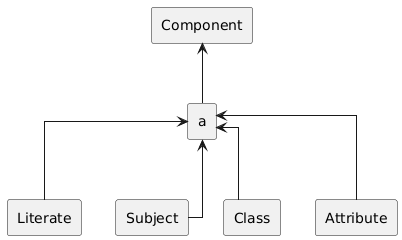

The diagram above was rendered by PlantUML. Its source (embedded in the PNG):
@startuml
rectangle Component
rectangle Literate
rectangle Subject
rectangle Class
rectangle Attribute
rectangle a

Literate -u->  a
Subject -u-> a
Class -u-> a
Attribute -u-> a
a -u-> Component
skinparam linetype ortho
@enduml